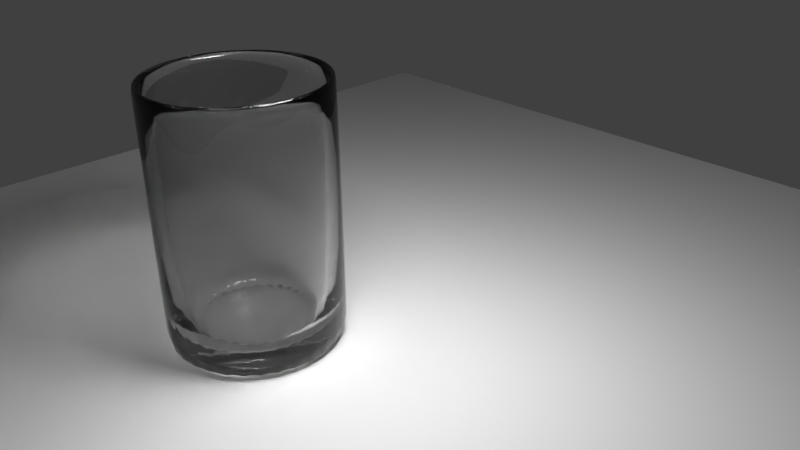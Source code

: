 # Source: Glass.blend  (saved by Blender 2.77.0; exported with 4.5.12 LTS)
import bpy
from mathutils import Matrix  # noqa: F401  (used for matrix-valued properties, if any)

bpy.ops.wm.read_factory_settings(use_empty=True)
scene = bpy.context.scene
scene.name = 'Scene'

# ---- collections
col_collection_1 = bpy.data.collections.new('Collection 1'); scene.collection.children.link(col_collection_1)

# ---- materials (node trees are filled in below, after node groups)
mat_material_001 = bpy.data.materials.new('Material.001')
mat_material_001.alpha_threshold = 0.0
mat_material_001.roughness = 0.5
mat_material_002 = bpy.data.materials.new('Material.002')
mat_material_002.alpha_threshold = 0.0
mat_material_002.roughness = 0.5

# ---- material node trees
mat_material_001.use_nodes = True; mat_material_001.node_tree.nodes.clear()
_N = mat_material_001.node_tree.nodes; _L = mat_material_001.node_tree.links
n0 = _N.new('ShaderNodeOutputMaterial'); n0.name = 'Material Output'; n0.location = (300, 300)
n1 = _N.new('ShaderNodeEmission'); n1.name = 'Emission'; n1.location = (10, 300)
n1.inputs[0].default_value = (0.8, 0.8, 0.8, 1.0)
n1.inputs[1].default_value = 40.0
_L.new(n1.outputs[0], n0.inputs[0])
n0.is_active_output = True
mat_material_002.use_nodes = True; mat_material_002.node_tree.nodes.clear()
_N = mat_material_002.node_tree.nodes; _L = mat_material_002.node_tree.links
n0 = _N.new('ShaderNodeOutputMaterial'); n0.name = 'Material Output'; n0.location = (300, 300)
n1 = _N.new('ShaderNodeBsdfGlass'); n1.name = 'Glass BSDF'; n1.location = (10, 300)
n1.distribution = 'BECKMANN'
n1.inputs[0].default_value = (0.8, 0.8, 0.8, 1.0)
n1.inputs[2].default_value = 1.45
_L.new(n1.outputs[0], n0.inputs[0])
n0.is_active_output = True

# ---- world
world_world = bpy.data.worlds.new('World'); scene.world = world_world
world_world.color = (0.05088, 0.05088, 0.05088)
world_world.use_sun_shadow = False
world_world.sun_shadow_jitter_overblur = 0.0
world_world.cycles.sampling_method = 'MANUAL'

# ---- cameras
cam_camera = bpy.data.cameras.new('Camera')
cam_camera.clip_end = 100.0
cam_camera.lens = 35.0
cam_camera.sensor_width = 32.0
cam_camera.sensor_height = 18.0
cam_camera.ortho_scale = 7.314
cam_camera.dof.focus_distance = 0.0

# ---- lights
light_lamp = bpy.data.lights.new('Lamp', 'POINT')
light_lamp.transmission_factor = 0.0
light_lamp.cutoff_distance = 30.0
light_lamp.energy = 100.0
light_lamp.shadow_buffer_clip_start = 1.001
light_lamp.shadow_soft_size = 0.1
light_lamp.shadow_maximum_resolution = 0.006
light_lamp.use_absolute_resolution = True

# ---- meshes
me_plane_001 = bpy.data.meshes.new('Plane.001')
me_plane_001.from_pydata([(-1.0, -1.0, 0.0), (1.0, -1.0, 0.0), (-1.0, 1.0, 0.0), (1.0, 1.0, 0.0)], [], [(0, 1, 3, 2)])
me_plane_001.materials.append(mat_material_001)
me_plane_001.use_remesh_preserve_volume = False
me_plane_001.use_remesh_preserve_attributes = False
me_plane_001.use_mirror_vertex_groups = False
me_plane_001.update()
me_plane = bpy.data.meshes.new('Plane')
me_plane.from_pydata([(-1.0, -1.0, 0.0), (1.0, -1.0, 0.0), (-1.0, 1.0, 0.0), (1.0, 1.0, 0.0)], [], [(0, 1, 3, 2)])
me_plane.use_remesh_preserve_volume = False
me_plane.use_remesh_preserve_attributes = False
me_plane.use_mirror_vertex_groups = False
me_plane.update()
me_cylinder = bpy.data.meshes.new('Cylinder')
me_cylinder.from_pydata([(0.0, 1.0, -1.0), (0.0, 1.0, 1.0), (0.1951, 0.9808, -1.0), (0.1951, 0.9808, 1.0), (0.3827, 0.9239, -1.0), (0.3827, 0.9239, 1.0), (0.5556, 0.8315, -1.0), (0.5556, 0.8315, 1.0), (0.7071, 0.7071, -1.0), (0.7071, 0.7071, 1.0), (0.8315, 0.5556, -1.0), (0.8315, 0.5556, 1.0), (0.9239, 0.3827, -1.0), (0.9239, 0.3827, 1.0), (0.9808, 0.1951, -1.0), (0.9808, 0.1951, 1.0), (1.0, 7.55e-08, -1.0), (1.0, 7.55e-08, 1.0), (0.9808, -0.1951, -1.0), (0.9808, -0.1951, 1.0), (0.9239, -0.3827, -1.0), (0.9239, -0.3827, 1.0), (0.8315, -0.5556, -1.0), (0.8315, -0.5556, 1.0), (0.7071, -0.7071, -1.0), (0.7071, -0.7071, 1.0), (0.5556, -0.8315, -1.0), (0.5556, -0.8315, 1.0), (0.3827, -0.9239, -1.0), (0.3827, -0.9239, 1.0), (0.1951, -0.9808, -1.0), (0.1951, -0.9808, 1.0), (-3.258e-07, -1.0, -1.0), (-3.258e-07, -1.0, 1.0), (-0.1951, -0.9808, -1.0), (-0.1951, -0.9808, 1.0), (-0.3827, -0.9239, -1.0), (-0.3827, -0.9239, 1.0), (-0.5556, -0.8315, -1.0), (-0.5556, -0.8315, 1.0), (-0.7071, -0.7071, -1.0), (-0.7071, -0.7071, 1.0), (-0.8315, -0.5556, -1.0), (-0.8315, -0.5556, 1.0), (-0.9239, -0.3827, -1.0), (-0.9239, -0.3827, 1.0), (-0.9808, -0.1951, -1.0), (-0.9808, -0.1951, 1.0), (-1.0, 9.656e-07, -1.0), (-1.0, 9.656e-07, 1.0), (-0.9808, 0.1951, -1.0), (-0.9808, 0.1951, 1.0), (-0.9239, 0.3827, -1.0), (-0.9239, 0.3827, 1.0), (-0.8315, 0.5556, -1.0), (-0.8315, 0.5556, 1.0), (-0.7071, 0.7071, -1.0), (-0.7071, 0.7071, 1.0), (-0.5556, 0.8315, -1.0), (-0.5556, 0.8315, 1.0), (-0.3827, 0.9239, -1.0), (-0.3827, 0.9239, 1.0), (-0.1951, 0.9808, -1.0), (-0.1951, 0.9808, 1.0), (1.592e-08, 0.8659, 1.0), (0.1689, 0.8493, 1.0), (0.3314, 0.8, 1.0), (0.4811, 0.72, 1.0), (0.6123, 0.6123, 1.0), (0.72, 0.4811, 1.0), (0.8, 0.3314, 1.0), (0.8493, 0.1689, 1.0), (0.8659, 1.036e-07, 1.0), (0.8493, -0.1689, 1.0), (0.8, -0.3314, 1.0), (0.72, -0.4811, 1.0), (0.6123, -0.6123, 1.0), (0.4811, -0.72, 1.0), (0.3314, -0.8, 1.0), (0.1689, -0.8493, 1.0), (-2.662e-07, -0.8659, 1.0), (-0.1689, -0.8493, 1.0), (-0.3314, -0.8, 1.0), (-0.4811, -0.72, 1.0), (-0.6123, -0.6123, 1.0), (-0.72, -0.4811, 1.0), (-0.8, -0.3314, 1.0), (-0.8493, -0.1689, 1.0), (-0.8659, 8.744e-07, 1.0), (-0.8493, 0.1689, 1.0), (-0.8, 0.3314, 1.0), (-0.72, 0.4811, 1.0), (-0.6123, 0.6123, 1.0), (-0.4811, 0.72, 1.0), (-0.3314, 0.8, 1.0), (-0.1689, 0.8493, 1.0), (4.806e-08, 0.6805, -0.8933), (0.1328, 0.6674, -0.8933), (0.2604, 0.6287, -0.8933), (0.3781, 0.5658, -0.8933), (0.4812, 0.4812, -0.8933), (0.5658, 0.3781, -0.8933), (0.6287, 0.2604, -0.8933), (0.6674, 0.1328, -0.8933), (0.6805, 1.487e-07, -0.8933), (0.6674, -0.1328, -0.8933), (0.6287, -0.2604, -0.8933), (0.5658, -0.3781, -0.8933), (0.4812, -0.4812, -0.8933), (0.3781, -0.5658, -0.8933), (0.2604, -0.6287, -0.8933), (0.1328, -0.6674, -0.8933), (-1.737e-07, -0.6805, -0.8933), (-0.1328, -0.6674, -0.8933), (-0.2604, -0.6287, -0.8933), (-0.3781, -0.5658, -0.8933), (-0.4812, -0.4812, -0.8933), (-0.5658, -0.3781, -0.8933), (-0.6287, -0.2604, -0.8933), (-0.6674, -0.1328, -0.8933), (-0.6805, 7.544e-07, -0.8933), (-0.6674, 0.1328, -0.8933), (-0.6287, 0.2604, -0.8933), (-0.5658, 0.3781, -0.8933), (-0.4812, 0.4812, -0.8933), (-0.3781, 0.5658, -0.8933), (-0.2604, 0.6287, -0.8933), (-0.1328, 0.6674, -0.8933), (0.5823, 0.5823, -0.7844), (0.6847, 0.4575, -0.7844), (-0.1607, 0.8077, -0.7844), (2.006e-08, 0.8235, -0.7844), (-0.3151, -0.7608, -0.7844), (-0.4575, -0.6847, -0.7844), (0.7608, 0.3151, -0.7844), (-0.5823, -0.5823, -0.7844), (0.8077, 0.1607, -0.7844), (-0.6847, -0.4575, -0.7844), (0.8235, 1.137e-07, -0.7844), (-0.7608, -0.3151, -0.7844), (0.8077, -0.1607, -0.7844), (-0.8077, -0.1607, -0.7844), (0.7608, -0.3151, -0.7844), (-0.8235, 8.467e-07, -0.7844), (0.6847, -0.4575, -0.7844), (-0.8077, 0.1607, -0.7844), (0.5823, -0.5823, -0.7844), (-0.7608, 0.3151, -0.7844), (0.4575, -0.6847, -0.7844), (-0.6847, 0.4575, -0.7844), (0.3151, -0.7608, -0.7844), (0.1607, 0.8077, -0.7844), (-0.5823, 0.5823, -0.7844), (0.1607, -0.8077, -0.7844), (0.3151, 0.7608, -0.7844), (-0.4575, 0.6847, -0.7844), (-2.483e-07, -0.8235, -0.7844), (0.4575, 0.6847, -0.7844), (-0.3151, 0.7608, -0.7844), (-0.1607, -0.8077, -0.7844), (0.0, 1.0, -1.0), (0.1951, 0.9808, -1.0), (0.3827, 0.9239, -1.0), (0.5556, 0.8315, -1.0), (0.7071, 0.7071, -1.0), (0.8315, 0.5556, -1.0), (0.9239, 0.3827, -1.0), (0.9808, 0.1951, -1.0), (1.0, 7.55e-08, -1.0), (0.9808, -0.1951, -1.0), (0.9239, -0.3827, -1.0), (0.8315, -0.5556, -1.0), (0.7071, -0.7071, -1.0), (0.5556, -0.8315, -1.0), (0.3827, -0.9239, -1.0), (0.1951, -0.9808, -1.0), (-3.258e-07, -1.0, -1.0), (-0.1951, -0.9808, -1.0), (-0.3827, -0.9239, -1.0), (-0.5556, -0.8315, -1.0), (-0.7071, -0.7071, -1.0), (-0.8315, -0.5556, -1.0), (-0.9239, -0.3827, -1.0), (-0.9808, -0.1951, -1.0), (-1.0, 9.656e-07, -1.0), (-0.9808, 0.1951, -1.0), (-0.9239, 0.3827, -1.0), (-0.8315, 0.5556, -1.0), (-0.7071, 0.7071, -1.0), (-0.5556, 0.8315, -1.0), (-0.3827, 0.9239, -1.0), (-0.1951, 0.9808, -1.0), (0.0, 1.0, 0.9576), (0.1951, 0.9808, 0.9576), (0.3827, 0.9239, 0.9576), (0.5556, 0.8315, 0.9576), (0.7071, 0.7071, 0.9576), (0.8315, 0.5556, 0.9576), (0.9239, 0.3827, 0.9576), (0.9808, 0.1951, 0.9576), (1.0, 7.55e-08, 0.9576), (0.9808, -0.1951, 0.9576), (0.9239, -0.3827, 0.9576), (0.8315, -0.5556, 0.9576), (0.7071, -0.7071, 0.9576), (0.5556, -0.8315, 0.9576), (0.3827, -0.9239, 0.9576), (0.1951, -0.9808, 0.9576), (-3.258e-07, -1.0, 0.9576), (-0.1951, -0.9808, 0.9576), (-0.3827, -0.9239, 0.9576), (-0.5556, -0.8315, 0.9576), (-0.7071, -0.7071, 0.9576), (-0.8315, -0.5556, 0.9576), (-0.9239, -0.3827, 0.9576), (-0.9808, -0.1951, 0.9576), (-1.0, 9.656e-07, 0.9576), (-0.9808, 0.1951, 0.9576), (-0.9239, 0.3827, 0.9576), (-0.8315, 0.5556, 0.9576), (-0.7071, 0.7071, 0.9576), (-0.5556, 0.8315, 0.9576), (-0.3827, 0.9239, 0.9576), (-0.1951, 0.9808, 0.9576)], [], [(192, 1, 3, 193), (193, 3, 5, 194), (194, 5, 7, 195), (195, 7, 9, 196), (196, 9, 11, 197), (197, 11, 13, 198), (198, 13, 15, 199), (199, 15, 17, 200), (200, 17, 19, 201), (201, 19, 21, 202), (202, 21, 23, 203), (203, 23, 25, 204), (204, 25, 27, 205), (205, 27, 29, 206), (206, 29, 31, 207), (207, 31, 33, 208), (208, 33, 35, 209), (209, 35, 37, 210), (210, 37, 39, 211), (211, 39, 41, 212), (212, 41, 43, 213), (213, 43, 45, 214), (214, 45, 47, 215), (215, 47, 49, 216), (216, 49, 51, 217), (217, 51, 53, 218), (218, 53, 55, 219), (219, 55, 57, 220), (220, 57, 59, 221), (221, 59, 61, 222), (15, 13, 70, 71), (222, 61, 63, 223), (223, 63, 1, 192), (0, 2, 4, 6, 8, 10, 12, 14, 16, 18, 20, 22, 24, 26, 28, 30, 32, 34, 36, 38, 40, 42, 44, 46, 48, 50, 52, 54, 56, 58, 60, 62), (129, 128, 100, 101), (33, 31, 79, 80), (51, 49, 88, 89), (7, 5, 66, 67), (25, 23, 75, 76), (43, 41, 84, 85), (61, 59, 93, 94), (17, 15, 71, 72), (35, 33, 80, 81), (53, 51, 89, 90), (9, 7, 67, 68), (27, 25, 76, 77), (45, 43, 85, 86), (63, 61, 94, 95), (19, 17, 72, 73), (37, 35, 81, 82), (55, 53, 90, 91), (11, 9, 68, 69), (29, 27, 77, 78), (47, 45, 86, 87), (3, 1, 64, 65), (1, 63, 95, 64), (21, 19, 73, 74), (39, 37, 82, 83), (57, 55, 91, 92), (13, 11, 69, 70), (31, 29, 78, 79), (49, 47, 87, 88), (5, 3, 65, 66), (23, 21, 74, 75), (41, 39, 83, 84), (59, 57, 92, 93), (97, 96, 127, 126, 125, 124, 123, 122, 121, 120, 119, 118, 117, 116, 115, 114, 113, 112, 111, 110, 109, 108, 107, 106, 105, 104, 103, 102, 101, 100, 99, 98), (131, 130, 127, 96), (133, 132, 114, 115), (134, 129, 101, 102), (135, 133, 115, 116), (136, 134, 102, 103), (137, 135, 116, 117), (138, 136, 103, 104), (139, 137, 117, 118), (140, 138, 104, 105), (141, 139, 118, 119), (142, 140, 105, 106), (143, 141, 119, 120), (144, 142, 106, 107), (145, 143, 120, 121), (146, 144, 107, 108), (147, 145, 121, 122), (148, 146, 108, 109), (149, 147, 122, 123), (150, 148, 109, 110), (151, 131, 96, 97), (152, 149, 123, 124), (153, 150, 110, 111), (154, 151, 97, 98), (155, 152, 124, 125), (156, 153, 111, 112), (157, 154, 98, 99), (158, 155, 125, 126), (159, 156, 112, 113), (128, 157, 99, 100), (130, 158, 126, 127), (132, 159, 113, 114), (82, 81, 159, 132), (95, 94, 158, 130), (68, 67, 157, 128), (81, 80, 156, 159), (94, 93, 155, 158), (67, 66, 154, 157), (80, 79, 153, 156), (93, 92, 152, 155), (66, 65, 151, 154), (79, 78, 150, 153), (92, 91, 149, 152), (65, 64, 131, 151), (78, 77, 148, 150), (91, 90, 147, 149), (77, 76, 146, 148), (90, 89, 145, 147), (76, 75, 144, 146), (89, 88, 143, 145), (75, 74, 142, 144), (88, 87, 141, 143), (74, 73, 140, 142), (87, 86, 139, 141), (73, 72, 138, 140), (86, 85, 137, 139), (72, 71, 136, 138), (85, 84, 135, 137), (71, 70, 134, 136), (84, 83, 133, 135), (70, 69, 129, 134), (83, 82, 132, 133), (64, 95, 130, 131), (69, 68, 128, 129), (62, 191, 160, 0), (60, 190, 191, 62), (58, 189, 190, 60), (56, 188, 189, 58), (54, 187, 188, 56), (52, 186, 187, 54), (50, 185, 186, 52), (48, 184, 185, 50), (46, 183, 184, 48), (44, 182, 183, 46), (42, 181, 182, 44), (40, 180, 181, 42), (38, 179, 180, 40), (36, 178, 179, 38), (34, 177, 178, 36), (32, 176, 177, 34), (30, 175, 176, 32), (28, 174, 175, 30), (26, 173, 174, 28), (24, 172, 173, 26), (22, 171, 172, 24), (20, 170, 171, 22), (18, 169, 170, 20), (16, 168, 169, 18), (14, 167, 168, 16), (12, 166, 167, 14), (10, 165, 166, 12), (8, 164, 165, 10), (6, 163, 164, 8), (4, 162, 163, 6), (2, 161, 162, 4), (0, 160, 161, 2), (191, 223, 192, 160), (190, 222, 223, 191), (189, 221, 222, 190), (188, 220, 221, 189), (187, 219, 220, 188), (186, 218, 219, 187), (185, 217, 218, 186), (184, 216, 217, 185), (183, 215, 216, 184), (182, 214, 215, 183), (181, 213, 214, 182), (180, 212, 213, 181), (179, 211, 212, 180), (178, 210, 211, 179), (177, 209, 210, 178), (176, 208, 209, 177), (175, 207, 208, 176), (174, 206, 207, 175), (173, 205, 206, 174), (172, 204, 205, 173), (171, 203, 204, 172), (170, 202, 203, 171), (169, 201, 202, 170), (168, 200, 201, 169), (167, 199, 200, 168), (166, 198, 199, 167), (165, 197, 198, 166), (164, 196, 197, 165), (163, 195, 196, 164), (162, 194, 195, 163), (161, 193, 194, 162), (160, 192, 193, 161)])
me_cylinder.polygons.foreach_set('use_smooth', [True] * 194)
me_cylinder.materials.append(mat_material_002)
me_cylinder.use_remesh_preserve_volume = False
me_cylinder.use_remesh_preserve_attributes = False
me_cylinder.use_mirror_vertex_groups = False
me_cylinder.update()

# ---- objects
ob_plane_001 = bpy.data.objects.new('Plane.001', me_plane_001)
ob_plane = bpy.data.objects.new('Plane', me_plane)
ob_cylinder = bpy.data.objects.new('Cylinder', me_cylinder)
ob_lamp = bpy.data.objects.new('Lamp', light_lamp)
ob_camera = bpy.data.objects.new('Camera', cam_camera)

# ---- transforms, parenting, visibility, modifiers, constraints
ob_plane_001.location = (0.0, 0.0, 4.119)
ob_plane_001.lineart.crease_threshold = 0.0
ob_plane.location = (0.0, 0.0, -2.004)
ob_plane.scale = (10.44, 10.44, 10.44)
ob_plane.lineart.crease_threshold = 0.0
ob_cylinder.location = (-2.223, -0.4178, -1.192e-07)
ob_cylinder.scale = (1.351, 1.351, 1.99)
ob_cylinder.lineart.crease_threshold = 0.0
_m = ob_cylinder.modifiers.new('Subsurf', 'SUBSURF')
_m.uv_smooth = 'PRESERVE_CORNERS'
_m.quality = 2
_m.levels = 2
_m.show_only_control_edges = False
ob_lamp.location = (4.076, 1.005, 5.904)
ob_lamp.rotation_euler = (0.6503, 0.05522, 1.866)
ob_lamp.lock_rotations_4d = False
ob_lamp.empty_display_type = 'ARROWS'
ob_lamp.color = (0.0, 0.0, 0.0, 0.0)
ob_lamp.lineart.crease_threshold = 0.0
ob_camera.location = (7.481, -6.508, 5.344)
ob_camera.rotation_euler = (1.109, 0.01082, 0.8149)
ob_camera.lock_rotations_4d = False
ob_camera.empty_display_type = 'ARROWS'
ob_camera.color = (0.0, 0.0, 0.0, 0.0)
ob_camera.display_type = 'WIRE'
ob_camera.lineart.crease_threshold = 0.0

# ---- collection membership
col_collection_1.objects.link(ob_plane_001)
col_collection_1.objects.link(ob_plane)
col_collection_1.objects.link(ob_cylinder)
col_collection_1.objects.link(ob_lamp)
col_collection_1.objects.link(ob_camera)

# ---- scene / render settings (as saved in the file)
scene.camera = ob_camera
scene.frame_start = 1; scene.frame_end = 250; scene.frame_set(1)
scene.render.engine = 'CYCLES'
scene.render.dither_intensity = 0.0
scene.cycles.use_denoising = False
scene.cycles.samples = 1000
scene.cycles.sampling_pattern = 'TABULATED_SOBOL'
scene.cycles.light_sampling_threshold = 0.0
scene.cycles.use_adaptive_sampling = False
scene.cycles.use_light_tree = False
scene.cycles.blur_glossy = 0.0
scene.cycles.sample_clamp_indirect = 0.0
scene.view_settings.view_transform = 'Standard'
bpy.context.view_layer.update()
